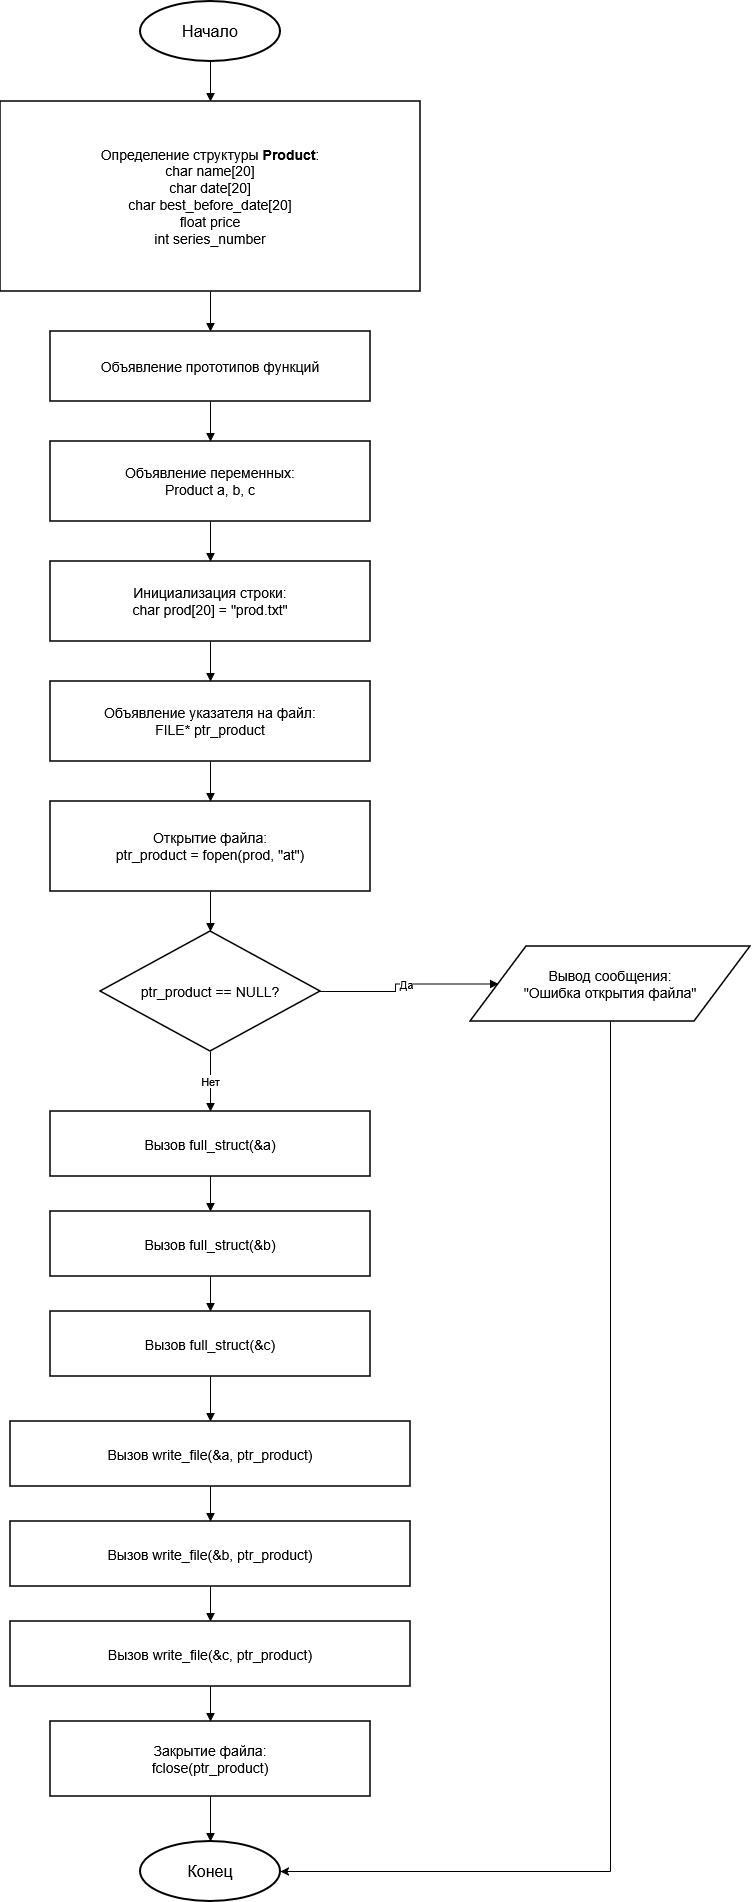

The diagram above was exported from draw.io. Its source (the exported page's mxGraphModel, read from the mxfile embedded in the PNG):
<mxGraphModel dx="3626" dy="1949" grid="1" gridSize="10" guides="1" tooltips="1" connect="1" arrows="1" fold="1" page="1" pageScale="1" pageWidth="1100" pageHeight="1800" math="0" shadow="0">
  <root>
    <mxCell id="0" />
    <mxCell id="1" parent="0" />
    <mxCell id="start" parent="1" style="ellipse;whiteSpace=wrap;html=1;aspect=fixed;strokeWidth=2;fontSize=16;" value="Начало" vertex="1">
      <mxGeometry height="60" width="140" x="390" y="30" as="geometry" />
    </mxCell>
    <mxCell id="struct" parent="1" style="rounded=0;whiteSpace=wrap;html=1;strokeWidth=1.5;fontSize=14;spacing=8;" value="Определение структуры &lt;b&gt;Product&lt;/b&gt;:&lt;br&gt;char name[20]&lt;br&gt;char date[20]&lt;br&gt;char best_before_date[20]&lt;br&gt;float price&lt;br&gt;int series_number" vertex="1">
      <mxGeometry height="190" width="420" x="250" y="130" as="geometry" />
    </mxCell>
    <mxCell id="prototypes" parent="1" style="rounded=0;whiteSpace=wrap;html=1;strokeWidth=1.5;fontSize=14;spacing=8;" value="Объявление прототипов функций" vertex="1">
      <mxGeometry height="70" width="320" x="300" y="360" as="geometry" />
    </mxCell>
    <mxCell id="vars" parent="1" style="rounded=0;whiteSpace=wrap;html=1;strokeWidth=1.5;fontSize=14;spacing=8;" value="Объявление переменных:&lt;br&gt;Product a, b, c" vertex="1">
      <mxGeometry height="80" width="320" x="300" y="470" as="geometry" />
    </mxCell>
    <mxCell id="filename" parent="1" style="rounded=0;whiteSpace=wrap;html=1;strokeWidth=1.5;fontSize=14;spacing=8;" value="Инициализация строки:&lt;br&gt;char prod[20] = &quot;prod.txt&quot;" vertex="1">
      <mxGeometry height="80" width="320" x="300" y="590" as="geometry" />
    </mxCell>
    <mxCell id="fileptr" parent="1" style="rounded=0;whiteSpace=wrap;html=1;strokeWidth=1.5;fontSize=14;spacing=8;" value="Объявление указателя на файл:&lt;br&gt;FILE* ptr_product" vertex="1">
      <mxGeometry height="80" width="320" x="300" y="710" as="geometry" />
    </mxCell>
    <mxCell id="open" parent="1" style="rounded=0;whiteSpace=wrap;html=1;strokeWidth=1.5;fontSize=14;spacing=8;" value="Открытие файла:&lt;br&gt;ptr_product = fopen(prod, &quot;at&quot;)" vertex="1">
      <mxGeometry height="90" width="320" x="300" y="830" as="geometry" />
    </mxCell>
    <mxCell id="check" parent="1" style="rhombus;whiteSpace=wrap;html=1;strokeWidth=1.5;fontSize=14;spacing=6;" value="ptr_product == NULL?" vertex="1">
      <mxGeometry height="120" width="220" x="350" y="960" as="geometry" />
    </mxCell>
    <mxCell id="error" parent="1" style="shape=parallelogram;perimeter=parallelogramPerimeter;whiteSpace=wrap;html=1;strokeWidth=1.5;fontSize=14;spacing=8;" value="Вывод сообщения:&lt;br&gt;&quot;Ошибка открытия файла&quot;" vertex="1">
      <mxGeometry height="75" width="280" x="720" y="975" as="geometry" />
    </mxCell>
    <mxCell id="full_a" parent="1" style="rounded=0;whiteSpace=wrap;html=1;strokeWidth=1.5;fontSize=14;spacing=8;" value="Вызов full_struct(&amp;amp;a)" vertex="1">
      <mxGeometry height="65" width="320" x="300" y="1140" as="geometry" />
    </mxCell>
    <mxCell id="full_b" parent="1" style="rounded=0;whiteSpace=wrap;html=1;strokeWidth=1.5;fontSize=14;spacing=8;" value="Вызов full_struct(&amp;amp;b)" vertex="1">
      <mxGeometry height="65" width="320" x="300" y="1240" as="geometry" />
    </mxCell>
    <mxCell id="full_c" parent="1" style="rounded=0;whiteSpace=wrap;html=1;strokeWidth=1.5;fontSize=14;spacing=8;" value="Вызов full_struct(&amp;amp;c)" vertex="1">
      <mxGeometry height="65" width="320" x="300" y="1340" as="geometry" />
    </mxCell>
    <mxCell id="write_a" parent="1" style="rounded=0;whiteSpace=wrap;html=1;strokeWidth=1.5;fontSize=14;spacing=8;" value="Вызов write_file(&amp;amp;a, ptr_product)" vertex="1">
      <mxGeometry height="65" width="400" x="260" y="1450" as="geometry" />
    </mxCell>
    <mxCell id="write_b" parent="1" style="rounded=0;whiteSpace=wrap;html=1;strokeWidth=1.5;fontSize=14;spacing=8;" value="Вызов write_file(&amp;amp;b, ptr_product)" vertex="1">
      <mxGeometry height="65" width="400" x="260" y="1550" as="geometry" />
    </mxCell>
    <mxCell id="write_c" parent="1" style="rounded=0;whiteSpace=wrap;html=1;strokeWidth=1.5;fontSize=14;spacing=8;" value="Вызов write_file(&amp;amp;c, ptr_product)" vertex="1">
      <mxGeometry height="65" width="400" x="260" y="1650" as="geometry" />
    </mxCell>
    <mxCell id="close" parent="1" style="rounded=0;whiteSpace=wrap;html=1;strokeWidth=1.5;fontSize=14;spacing=8;" value="Закрытие файла:&lt;br&gt;fclose(ptr_product)" vertex="1">
      <mxGeometry height="75" width="320" x="300" y="1750" as="geometry" />
    </mxCell>
    <mxCell id="end" parent="1" style="ellipse;whiteSpace=wrap;html=1;aspect=fixed;strokeWidth=2;fontSize=16;" value="Конец" vertex="1">
      <mxGeometry height="60" width="140" x="390" y="1870" as="geometry" />
    </mxCell>
    <mxCell id="e1" edge="1" parent="1" source="start" style="edgeStyle=orthogonalEdgeStyle;rounded=0;orthogonalLoop=1;jettySize=auto;html=1;endArrow=block;endFill=1;" target="struct" value="">
      <mxGeometry relative="1" as="geometry" />
    </mxCell>
    <mxCell id="e2" edge="1" parent="1" source="struct" style="edgeStyle=orthogonalEdgeStyle;rounded=0;orthogonalLoop=1;jettySize=auto;html=1;endArrow=block;endFill=1;" target="prototypes" value="">
      <mxGeometry relative="1" as="geometry" />
    </mxCell>
    <mxCell id="e3" edge="1" parent="1" source="prototypes" style="edgeStyle=orthogonalEdgeStyle;rounded=0;orthogonalLoop=1;jettySize=auto;html=1;endArrow=block;endFill=1;" target="vars" value="">
      <mxGeometry relative="1" as="geometry" />
    </mxCell>
    <mxCell id="e4" edge="1" parent="1" source="vars" style="edgeStyle=orthogonalEdgeStyle;rounded=0;orthogonalLoop=1;jettySize=auto;html=1;endArrow=block;endFill=1;" target="filename" value="">
      <mxGeometry relative="1" as="geometry" />
    </mxCell>
    <mxCell id="e5" edge="1" parent="1" source="filename" style="edgeStyle=orthogonalEdgeStyle;rounded=0;orthogonalLoop=1;jettySize=auto;html=1;endArrow=block;endFill=1;" target="fileptr" value="">
      <mxGeometry relative="1" as="geometry" />
    </mxCell>
    <mxCell id="e6" edge="1" parent="1" source="fileptr" style="edgeStyle=orthogonalEdgeStyle;rounded=0;orthogonalLoop=1;jettySize=auto;html=1;endArrow=block;endFill=1;" target="open" value="">
      <mxGeometry relative="1" as="geometry" />
    </mxCell>
    <mxCell id="e7" edge="1" parent="1" source="open" style="edgeStyle=orthogonalEdgeStyle;rounded=0;orthogonalLoop=1;jettySize=auto;html=1;endArrow=block;endFill=1;" target="check" value="">
      <mxGeometry relative="1" as="geometry" />
    </mxCell>
    <mxCell id="e8" edge="1" parent="1" source="check" style="edgeStyle=orthogonalEdgeStyle;rounded=0;orthogonalLoop=1;jettySize=auto;html=1;endArrow=block;endFill=1;exitX=0.5;exitY=1;exitDx=0;exitDy=0;entryX=0.5;entryY=0;entryDx=0;entryDy=0;" target="full_a" value="Нет">
      <mxGeometry relative="1" as="geometry" />
    </mxCell>
    <mxCell id="e9" edge="1" parent="1" source="check" style="edgeStyle=orthogonalEdgeStyle;rounded=0;orthogonalLoop=1;jettySize=auto;html=1;endArrow=block;endFill=1;exitX=1;exitY=0.5;exitDx=0;exitDy=0;entryX=0;entryY=0.5;entryDx=0;entryDy=0;" target="error" value="Да">
      <mxGeometry relative="1" as="geometry" />
    </mxCell>
    <mxCell id="e12" edge="1" parent="1" source="full_a" style="edgeStyle=orthogonalEdgeStyle;rounded=0;orthogonalLoop=1;jettySize=auto;html=1;endArrow=block;endFill=1;" target="full_b" value="">
      <mxGeometry relative="1" as="geometry" />
    </mxCell>
    <mxCell id="e13" edge="1" parent="1" source="full_b" style="edgeStyle=orthogonalEdgeStyle;rounded=0;orthogonalLoop=1;jettySize=auto;html=1;endArrow=block;endFill=1;" target="full_c" value="">
      <mxGeometry relative="1" as="geometry" />
    </mxCell>
    <mxCell id="e14" edge="1" parent="1" source="full_c" style="edgeStyle=orthogonalEdgeStyle;rounded=0;orthogonalLoop=1;jettySize=auto;html=1;endArrow=block;endFill=1;" target="write_a" value="">
      <mxGeometry relative="1" as="geometry" />
    </mxCell>
    <mxCell id="e15" edge="1" parent="1" source="write_a" style="edgeStyle=orthogonalEdgeStyle;rounded=0;orthogonalLoop=1;jettySize=auto;html=1;endArrow=block;endFill=1;" target="write_b" value="">
      <mxGeometry relative="1" as="geometry" />
    </mxCell>
    <mxCell id="e16" edge="1" parent="1" source="write_b" style="edgeStyle=orthogonalEdgeStyle;rounded=0;orthogonalLoop=1;jettySize=auto;html=1;endArrow=block;endFill=1;" target="write_c" value="">
      <mxGeometry relative="1" as="geometry" />
    </mxCell>
    <mxCell id="e17" edge="1" parent="1" source="write_c" style="edgeStyle=orthogonalEdgeStyle;rounded=0;orthogonalLoop=1;jettySize=auto;html=1;endArrow=block;endFill=1;" target="close" value="">
      <mxGeometry relative="1" as="geometry" />
    </mxCell>
    <mxCell id="e18" edge="1" parent="1" source="close" style="edgeStyle=orthogonalEdgeStyle;rounded=0;orthogonalLoop=1;jettySize=auto;html=1;endArrow=block;endFill=1;" target="end" value="">
      <mxGeometry relative="1" as="geometry" />
    </mxCell>
    <mxCell id="iLNWd3HoVu_6W6wVxOuK-1" edge="1" parent="1" style="endArrow=none;html=1;rounded=0;defaultLabelBackgroundColor=page;labelPadding=0 4;entryX=0.5;entryY=1;entryDx=0;entryDy=0;" target="error" value="">
      <mxGeometry height="50" relative="1" width="50" as="geometry">
        <mxPoint x="860" y="1900" as="sourcePoint" />
        <mxPoint x="830" y="1520" as="targetPoint" />
      </mxGeometry>
    </mxCell>
    <mxCell id="iLNWd3HoVu_6W6wVxOuK-2" edge="1" parent="1" style="endArrow=classic;html=1;rounded=0;defaultLabelBackgroundColor=page;labelPadding=0 4;entryX=1;entryY=0.5;entryDx=0;entryDy=0;" target="end" value="">
      <mxGeometry height="50" relative="1" width="50" as="geometry">
        <mxPoint x="860" y="1900" as="sourcePoint" />
        <mxPoint x="830" y="1520" as="targetPoint" />
      </mxGeometry>
    </mxCell>
  </root>
</mxGraphModel>